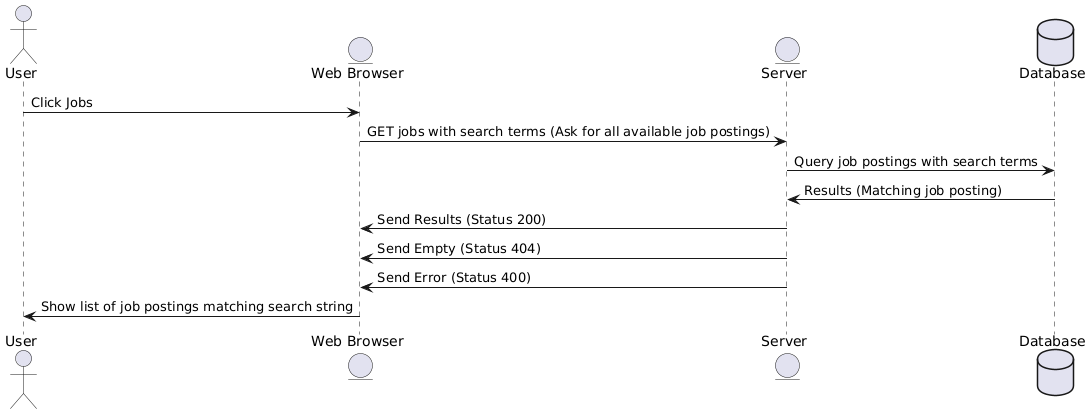

The diagram above was rendered by PlantUML. Its source (embedded in the PNG):
@startuml
actor User as a
entity "Web Browser" as wb
entity Server as s
database Database as d

a -> wb : Click Jobs
wb -> s : GET jobs with search terms (Ask for all available job postings)
s -> d : Query job postings with search terms
d -> s : Results (Matching job posting)
s -> wb : Send Results (Status 200)
s -> wb : Send Empty (Status 404)
s -> wb : Send Error (Status 400)
wb -> a : Show list of job postings matching search string
@enduml